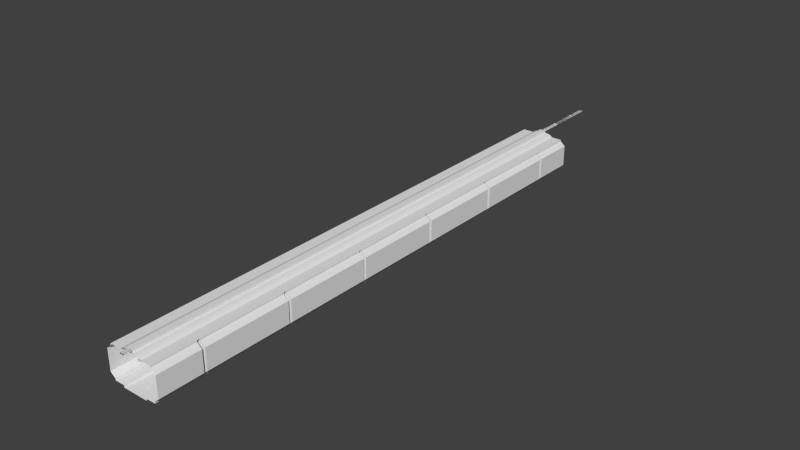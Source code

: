 # Source: spaceTunnel.blend  (saved by Blender 2.75.0; exported with 4.5.12 LTS)
import bpy
from mathutils import Matrix  # noqa: F401  (used for matrix-valued properties, if any)

bpy.ops.wm.read_factory_settings(use_empty=True)
scene = bpy.context.scene
scene.name = 'Scene'

# ---- collections
col_collection_1 = bpy.data.collections.new('Collection 1'); scene.collection.children.link(col_collection_1)

# ---- world
world_world = bpy.data.worlds.new('World'); scene.world = world_world
world_world.color = (0.05088, 0.05088, 0.05088)
world_world.use_sun_shadow = False
world_world.sun_shadow_jitter_overblur = 0.0
world_world.cycles.sampling_method = 'MANUAL'
world_world.cycles.sample_map_resolution = 256

# ---- meshes
me_cylinder_003 = bpy.data.meshes.new('Cylinder.003')
me_cylinder_003.from_pydata([(0.0, 1.91, 1.437), (0.0, 1.94, 1.437), (0.006994, 1.93, 1.295), (0.006994, 1.92, 1.295), (0.0, 1.92, 1.295), (0.0, 1.93, 1.295), (0.0, 1.92, 1.315), (0.0, 1.93, 1.315), (0.0, 1.92, 1.305), (0.0, 1.93, 1.305), (0.006994, 1.93, 1.305), (0.006994, 1.92, 1.305), (0.0, 1.913, 1.307), (0.0, 1.913, 1.313), (0.0, 1.937, 1.307), (0.0, 1.937, 1.313), (0.0146, 1.937, 1.307), (0.0146, 1.937, 1.313), (0.0146, 1.913, 1.307), (0.0146, 1.913, 1.313), (0.07925, 1.937, 1.307), (0.07925, 1.937, 1.313), (0.07925, 1.913, 1.307), (0.07925, 1.913, 1.313), (0.1114, 1.937, 1.315), (0.1084, 1.937, 1.32), (0.1114, 1.913, 1.315), (0.1084, 1.913, 1.32), (0.1351, 1.937, 1.338), (0.13, 1.937, 1.341), (0.1351, 1.913, 1.338), (0.13, 1.913, 1.341), (0.1442, 1.937, 1.37), (0.1383, 1.937, 1.37), (0.1442, 1.913, 1.37), (0.1383, 1.913, 1.37), (0.05761, 1.986, 1.437), (0.05761, 1.864, 1.437), (0.05761, 1.864, 1.457), (0.05761, 1.986, 1.457), (0.0, 1.986, 1.437), (0.0, 1.986, 1.457), (0.0, 1.864, 1.457), (0.0, 1.864, 1.437), (0.01446, 1.935, 1.437), (0.00982, 1.94, 1.437), (0.01763, 1.943, 1.437), (0.00982, 1.91, 1.437), (0.01446, 1.915, 1.437), (0.01763, 1.907, 1.437), (0.002356, 1.93, 1.315), (0.006994, 1.925, 1.315), (0.01038, 1.933, 1.314), (0.006994, 1.925, 1.315), (0.002356, 1.92, 1.315), (0.01037, 1.917, 1.314), (0.0, -1.474, 1.437), (0.0, -1.444, 1.437), (0.006994, -1.454, 1.295), (0.006994, -1.464, 1.295), (0.0, -1.464, 1.295), (0.0, -1.454, 1.295), (0.0, -1.464, 1.315), (0.0, -1.454, 1.315), (0.0, -1.464, 1.305), (0.0, -1.454, 1.305), (0.006994, -1.454, 1.305), (0.006994, -1.464, 1.305), (0.0, -1.47, 1.307), (0.0, -1.47, 1.313), (0.0, -1.447, 1.307), (0.0, -1.447, 1.313), (0.0146, -1.447, 1.307), (0.0146, -1.447, 1.313), (0.0146, -1.47, 1.307), (0.0146, -1.47, 1.313), (0.07925, -1.447, 1.307), (0.07925, -1.447, 1.313), (0.07925, -1.47, 1.307), (0.07925, -1.47, 1.313), (0.1114, -1.447, 1.315), (0.1084, -1.447, 1.32), (0.1114, -1.47, 1.315), (0.1084, -1.47, 1.32), (0.1351, -1.447, 1.338), (0.13, -1.447, 1.341), (0.1351, -1.47, 1.338), (0.13, -1.47, 1.341), (0.1442, -1.447, 1.37), (0.1383, -1.447, 1.37), (0.1442, -1.47, 1.37), (0.1383, -1.47, 1.37), (0.05761, -1.398, 1.437), (0.05761, -1.52, 1.437), (0.05761, -1.52, 1.457), (0.05761, -1.398, 1.457), (0.0, -1.398, 1.437), (0.0, -1.398, 1.457), (0.0, -1.52, 1.457), (0.0, -1.52, 1.437), (0.01446, -1.449, 1.437), (0.00982, -1.444, 1.437), (0.01763, -1.441, 1.437), (0.00982, -1.474, 1.437), (0.01446, -1.469, 1.437), (0.01763, -1.477, 1.437), (0.002356, -1.454, 1.315), (0.006994, -1.459, 1.315), (0.01038, -1.451, 1.314), (0.006994, -1.459, 1.315), (0.002356, -1.464, 1.315), (0.01037, -1.467, 1.314), (0.05357, -3.495, 1.416), (0.05105, 3.514, 1.421), (0.03489, -3.495, 1.398), (0.03053, 3.514, 1.4), (0.02806, -3.495, 1.372), (0.02301, 3.514, 1.372), (0.03489, -3.495, 1.347), (0.03053, 3.514, 1.344), (0.05357, -3.495, 1.328), (0.05105, 3.514, 1.324), (0.07909, -3.495, 1.321), (0.07909, 3.514, 1.316), (0.1046, -3.495, 1.328), (0.1071, 3.514, 1.324), (0.1233, -3.495, 1.347), (0.1277, 3.514, 1.344), (0.1301, -3.495, 1.372), (0.1352, 3.514, 1.372), (0.1233, -3.495, 1.398), (0.1277, 3.514, 1.4), (0.1046, -3.495, 1.416), (0.1071, 3.514, 1.421), (0.07909, -3.495, 1.423), (0.07909, 3.514, 1.428), (0.05357, 3.256, 1.416), (0.03489, 3.256, 1.398), (0.02806, 3.256, 1.372), (0.03489, 3.256, 1.347), (0.05357, 3.256, 1.328), (0.07909, 3.256, 1.321), (0.1046, 3.256, 1.328), (0.1233, 3.256, 1.347), (0.1301, 3.256, 1.372), (0.1233, 3.256, 1.398), (0.1046, 3.256, 1.416), (0.07909, 3.256, 1.423), (0.05105, 3.3, 1.421), (0.03053, 3.3, 1.4), (0.02301, 3.3, 1.372), (0.03053, 3.3, 1.344), (0.05105, 3.3, 1.324), (0.07909, 3.3, 1.316), (0.1071, 3.3, 1.324), (0.1277, 3.3, 1.344), (0.1352, 3.3, 1.372), (0.1277, 3.3, 1.4), (0.1071, 3.3, 1.421), (0.07909, 3.3, 1.428), (0.1046, -0.1354, 1.416), (0.1233, -0.1354, 1.398), (0.1301, -0.1354, 1.372), (0.1233, -0.1354, 1.347), (0.1046, -0.1354, 1.328), (0.07909, -0.1354, 1.321), (0.05357, -0.1354, 1.328), (0.03489, -0.1354, 1.347), (0.02806, -0.1354, 1.372), (0.03489, -0.1354, 1.398), (0.05357, -0.1354, 1.416), (0.07909, -0.1354, 1.423), (0.07909, 0.09951, 1.423), (0.1046, 0.09951, 1.416), (0.1233, 0.09951, 1.398), (0.1301, 0.09951, 1.372), (0.1233, 0.09951, 1.347), (0.1046, 0.09951, 1.328), (0.07909, 0.09951, 1.321), (0.05357, 0.09951, 1.328), (0.03489, 0.09951, 1.347), (0.02806, 0.09951, 1.372), (0.03489, 0.09951, 1.398), (0.05357, 0.09951, 1.416), (0.1084, -0.08551, 1.423), (0.1298, -0.08551, 1.401), (0.1377, -0.08551, 1.372), (0.1298, -0.08551, 1.343), (0.1084, -0.08551, 1.321), (0.07909, -0.08551, 1.314), (0.0498, -0.08551, 1.321), (0.02836, -0.08551, 1.343), (0.02051, -0.08551, 1.372), (0.02836, -0.08551, 1.401), (0.0498, -0.08551, 1.423), (0.07909, -0.08551, 1.431), (0.1084, 0.09905, 1.423), (0.1298, 0.09905, 1.401), (0.1377, 0.09905, 1.372), (0.1298, 0.09905, 1.343), (0.1084, 0.09905, 1.321), (0.07909, 0.09905, 1.314), (0.0498, 0.09905, 1.321), (0.02836, 0.09905, 1.343), (0.02051, 0.09905, 1.372), (0.02836, 0.09905, 1.401), (0.0498, 0.09905, 1.423), (0.07909, 0.09905, 1.431)], [], [(50, 7, 1, 45), (49, 48, 44, 46, 36, 37), (0, 47, 49, 37, 43), (2, 3, 4, 5), (46, 45, 1, 40, 36), (55, 54, 6, 13, 19), (9, 7, 15, 14), (8, 11, 18, 12), (2, 5, 9, 10), (4, 3, 11, 8), (3, 2, 10, 11), (17, 19, 23, 21), (12, 18, 19, 13), (16, 14, 15, 17), (7, 50, 52, 17, 15), (11, 10, 16, 18), (10, 9, 14, 16), (6, 8, 12, 13), (22, 20, 24, 26), (16, 17, 21, 20), (18, 16, 20, 22), (19, 18, 22, 23), (25, 27, 31, 29), (23, 22, 26, 27), (21, 23, 27, 25), (20, 21, 25, 24), (28, 29, 33, 32), (24, 25, 29, 28), (26, 24, 28, 30), (27, 26, 30, 31), (34, 32, 33, 35), (30, 28, 32, 34), (31, 30, 34, 35), (29, 31, 35, 33), (43, 37, 38, 42), (37, 36, 39, 38), (36, 40, 41, 39), (52, 51, 53, 55, 19, 17), (6, 54, 47, 0), (44, 45, 46), (47, 48, 49), (50, 51, 52), (53, 54, 55), (50, 45, 44, 51), (53, 48, 47, 54), (53, 51, 44, 48), (106, 63, 57, 101), (105, 104, 100, 102, 92, 93), (56, 103, 105, 93, 99), (58, 59, 60, 61), (102, 101, 57, 96, 92), (111, 110, 62, 69, 75), (65, 63, 71, 70), (64, 67, 74, 68), (58, 61, 65, 66), (60, 59, 67, 64), (59, 58, 66, 67), (73, 75, 79, 77), (68, 74, 75, 69), (72, 70, 71, 73), (63, 106, 108, 73, 71), (67, 66, 72, 74), (66, 65, 70, 72), (62, 64, 68, 69), (78, 76, 80, 82), (72, 73, 77, 76), (74, 72, 76, 78), (75, 74, 78, 79), (81, 83, 87, 85), (79, 78, 82, 83), (77, 79, 83, 81), (76, 77, 81, 80), (84, 85, 89, 88), (80, 81, 85, 84), (82, 80, 84, 86), (83, 82, 86, 87), (90, 88, 89, 91), (86, 84, 88, 90), (87, 86, 90, 91), (85, 87, 91, 89), (99, 93, 94, 98), (93, 92, 95, 94), (92, 96, 97, 95), (108, 107, 109, 111, 75, 73), (62, 110, 103, 56), (100, 101, 102), (103, 104, 105), (106, 107, 108), (109, 110, 111), (106, 101, 100, 107), (109, 104, 103, 110), (109, 107, 100, 104), (135, 133, 131, 129, 127, 125, 123, 121, 119, 117, 115, 113), (169, 114, 112, 170), (170, 112, 134, 171), (132, 134, 112, 114, 116, 118, 120, 122, 124, 126, 128, 130), (168, 116, 114, 169), (167, 118, 116, 168), (166, 120, 118, 167), (165, 122, 120, 166), (164, 124, 122, 165), (163, 126, 124, 164), (162, 128, 126, 163), (161, 130, 128, 162), (160, 132, 130, 161), (171, 134, 132, 160), (195, 171, 160, 184), (159, 147, 146, 158), (158, 146, 145, 157), (157, 145, 144, 156), (156, 144, 143, 155), (155, 143, 142, 154), (154, 142, 141, 153), (153, 141, 140, 152), (152, 140, 139, 151), (151, 139, 138, 150), (150, 138, 137, 149), (148, 136, 147, 159), (115, 149, 148, 113), (113, 148, 159, 135), (117, 150, 149, 115), (119, 151, 150, 117), (121, 152, 151, 119), (123, 153, 152, 121), (125, 154, 153, 123), (127, 155, 154, 125), (129, 156, 155, 127), (131, 157, 156, 129), (133, 158, 157, 131), (135, 159, 158, 133), (149, 137, 136, 148), (146, 173, 174, 145), (193, 169, 170, 194), (194, 170, 171, 195), (192, 168, 169, 193), (191, 167, 168, 192), (190, 166, 167, 191), (189, 165, 166, 190), (188, 164, 165, 189), (187, 163, 164, 188), (186, 162, 163, 187), (185, 161, 162, 186), (196, 184, 185, 197), (147, 172, 173, 146), (137, 182, 183, 136), (136, 183, 172, 147), (138, 181, 182, 137), (139, 180, 181, 138), (140, 179, 180, 139), (141, 178, 179, 140), (142, 177, 178, 141), (143, 176, 177, 142), (144, 175, 176, 143), (145, 174, 175, 144), (184, 160, 161, 185), (197, 185, 186, 198), (198, 186, 187, 199), (199, 187, 188, 200), (200, 188, 189, 201), (201, 189, 190, 202), (202, 190, 191, 203), (203, 191, 192, 204), (204, 192, 193, 205), (206, 194, 195, 207), (205, 193, 194, 206), (207, 195, 184, 196), (172, 207, 196, 173), (182, 205, 206, 183), (183, 206, 207, 172), (181, 204, 205, 182), (180, 203, 204, 181), (179, 202, 203, 180), (178, 201, 202, 179), (177, 200, 201, 178), (176, 199, 200, 177), (175, 198, 199, 176), (174, 197, 198, 175), (173, 196, 197, 174)])
me_cylinder_003.polygons.foreach_set('use_smooth', [True] * 178)
me_cylinder_003.use_remesh_preserve_volume = False
me_cylinder_003.use_remesh_preserve_attributes = False
me_cylinder_003.use_mirror_vertex_groups = False
me_cylinder_003.update()
me_cylinder_002 = bpy.data.meshes.new('Cylinder.002')
me_cylinder_002.from_pydata([(0.05357, -3.495, 1.416), (0.05105, 3.514, 1.421), (0.03489, -3.495, 1.398), (0.03053, 3.514, 1.4), (0.02806, -3.495, 1.372), (0.02301, 3.514, 1.372), (0.03489, -3.495, 1.347), (0.03053, 3.514, 1.344), (0.05357, -3.495, 1.328), (0.05105, 3.514, 1.324), (0.07909, -3.495, 1.321), (0.07909, 3.514, 1.316), (0.1046, -3.495, 1.328), (0.1071, 3.514, 1.324), (0.1233, -3.495, 1.347), (0.1277, 3.514, 1.344), (0.1301, -3.495, 1.372), (0.1352, 3.514, 1.372), (0.1233, -3.495, 1.398), (0.1277, 3.514, 1.4), (0.1046, -3.495, 1.416), (0.1071, 3.514, 1.421), (0.07909, -3.495, 1.423), (0.07909, 3.514, 1.428), (0.05357, 3.256, 1.416), (0.03489, 3.256, 1.398), (0.02806, 3.256, 1.372), (0.03489, 3.256, 1.347), (0.05357, 3.256, 1.328), (0.07909, 3.256, 1.321), (0.1046, 3.256, 1.328), (0.1233, 3.256, 1.347), (0.1301, 3.256, 1.372), (0.1233, 3.256, 1.398), (0.1046, 3.256, 1.416), (0.07909, 3.256, 1.423), (0.05105, 3.3, 1.421), (0.03053, 3.3, 1.4), (0.02301, 3.3, 1.372), (0.03053, 3.3, 1.344), (0.05105, 3.3, 1.324), (0.07909, 3.3, 1.316), (0.1071, 3.3, 1.324), (0.1277, 3.3, 1.344), (0.1352, 3.3, 1.372), (0.1277, 3.3, 1.4), (0.1071, 3.3, 1.421), (0.07909, 3.3, 1.428)], [], [(23, 21, 19, 17, 15, 13, 11, 9, 7, 5, 3, 1), (25, 2, 0, 24), (24, 0, 22, 35), (20, 22, 0, 2, 4, 6, 8, 10, 12, 14, 16, 18), (26, 4, 2, 25), (27, 6, 4, 26), (28, 8, 6, 27), (29, 10, 8, 28), (30, 12, 10, 29), (31, 14, 12, 30), (32, 16, 14, 31), (33, 18, 16, 32), (34, 20, 18, 33), (35, 22, 20, 34), (47, 35, 34, 46), (46, 34, 33, 45), (45, 33, 32, 44), (44, 32, 31, 43), (43, 31, 30, 42), (42, 30, 29, 41), (41, 29, 28, 40), (40, 28, 27, 39), (39, 27, 26, 38), (38, 26, 25, 37), (36, 24, 35, 47), (37, 25, 24, 36), (3, 37, 36, 1), (1, 36, 47, 23), (5, 38, 37, 3), (7, 39, 38, 5), (9, 40, 39, 7), (11, 41, 40, 9), (13, 42, 41, 11), (15, 43, 42, 13), (17, 44, 43, 15), (19, 45, 44, 17), (21, 46, 45, 19), (23, 47, 46, 21)])
me_cylinder_002.polygons.foreach_set('use_smooth', [True] * 38)
me_cylinder_002.use_remesh_preserve_volume = False
me_cylinder_002.use_remesh_preserve_attributes = False
me_cylinder_002.use_mirror_vertex_groups = False
me_cylinder_002.update()
me_cube_001 = bpy.data.meshes.new('Cube.001')
me_cube_001.from_pydata([(-1.0, -1.0, -1.0), (-1.0, -1.0, 1.0), (-1.0, 1.0, -1.0), (-1.0, 1.0, 1.0), (1.0, -1.0, -1.0), (1.0, -1.0, 1.0), (1.0, 1.0, -1.0), (1.0, 1.0, 1.0)], [], [(1, 3, 2, 0), (3, 7, 6, 2), (7, 5, 4, 6), (5, 1, 0, 4), (0, 2, 6, 4), (5, 7, 3, 1)])
me_cube_001.use_remesh_preserve_volume = False
me_cube_001.use_remesh_preserve_attributes = False
me_cube_001.use_mirror_vertex_groups = False
me_cube_001.update()
me_plane = bpy.data.meshes.new('Plane')
me_plane.from_pydata([(1.543, -3.034, 1.104), (0.0, 0.0, 1.457), (1.543, 0.0, 1.104), (1.21, -0.02545, 0.06244), (1.205, -0.02397, 0.06244), (1.201, -0.01993, 0.06244), (1.199, -0.01441, 0.06244), (1.201, -0.008885, 0.06244), (1.205, -0.004845, 0.06244), (1.21, -0.003366, 0.06244), (1.216, -0.004845, 0.06244), (1.22, -0.008885, 0.06244), (1.221, -0.01441, 0.06244), (1.22, -0.01993, 0.06244), (1.216, -0.02397, 0.06244), (1.03, -0.07736, 1.0), (1.446, -0.09922, 0.4286), (1.27, -0.09922, 0.1429), (1.365, -0.07736, 0.7143), (1.365, -0.07736, 0.4286), (1.189, -0.07736, 0.1429), (1.189, 0.0, 0.1429), (1.365, 0.0, 0.4286), (1.365, 0.0, 0.7143), (1.03, 0.0, 1.0), (1.262, -0.07736, 0.1429), (1.438, -0.07736, 0.4286), (1.438, -0.07736, 0.7143), (1.104, -0.07736, 1.0), (1.446, -0.09922, 0.7143), (1.111, -0.09922, 1.0), (1.635, -0.09922, 0.4286), (1.459, -0.09922, 0.1429), (1.635, -0.09922, 0.7143), (1.301, -0.09922, 1.0), (1.643, -0.1071, 0.4286), (1.468, -0.1071, 0.1429), (1.643, -0.1071, 0.7143), (1.309, -0.1071, 1.0), (1.875, -0.1071, 0.4286), (1.876, -0.1071, 0.1429), (1.875, -0.1071, 0.7143), (1.54, -0.1071, 1.0), (1.065, -0.07736, 0.9759), (1.343, -0.07736, 0.7384), (1.404, -0.07736, 0.7384), (1.126, -0.07736, 0.9759), (1.065, -0.06955, 0.9759), (1.343, -0.06955, 0.7384), (1.404, -0.06955, 0.7384), (1.126, -0.06955, 0.9759), (1.373, -0.07736, 0.6833), (1.373, -0.07736, 0.4596), (1.43, -0.07736, 0.6833), (1.43, -0.07736, 0.4596), (1.373, -0.06952, 0.6833), (1.373, -0.06952, 0.4596), (1.43, -0.06952, 0.6833), (1.43, -0.06952, 0.4596), (1.258, -0.07736, 0.1394), (1.194, -0.07736, 0.1394), (1.258, -0.07357, 0.1394), (1.194, -0.07357, 0.1394), (1.233, -0.07357, 0.09288), (1.212, -0.07357, 0.09288), (1.221, -0.06375, 0.091), (1.199, -0.06375, 0.091), (1.189, 0.0, 0.127), (1.189, -0.06252, 0.127), (1.225, 0.0, 0.127), (1.225, -0.06252, 0.127), (1.217, -0.02499, 0.06244), (1.221, -0.02052, 0.06244), (1.223, -0.01441, 0.06244), (1.221, -0.008292, 0.06244), (1.217, -0.003817, 0.06244), (1.21, -0.002179, 0.06244), (1.204, -0.003817, 0.06244), (1.2, -0.008292, 0.06244), (1.198, -0.01441, 0.06244), (1.2, -0.02052, 0.06244), (1.204, -0.02499, 0.06244), (1.21, -0.02663, 0.06244), (1.217, -0.02499, 0.06957), (1.221, -0.02052, 0.06957), (1.223, -0.01441, 0.06957), (1.221, -0.008292, 0.06957), (1.217, -0.003817, 0.06957), (1.21, -0.002179, 0.06957), (1.204, -0.003817, 0.06957), (1.2, -0.008292, 0.06957), (1.198, -0.01441, 0.06957), (1.2, -0.02052, 0.06957), (1.204, -0.02499, 0.06957), (1.21, -0.02663, 0.06957), (1.215, -0.02313, 0.06957), (1.219, -0.01944, 0.06957), (1.22, -0.01441, 0.06957), (1.219, -0.009369, 0.06957), (1.215, -0.005683, 0.06957), (1.21, -0.004333, 0.06957), (1.205, -0.005683, 0.06957), (1.202, -0.009369, 0.06957), (1.2, -0.01441, 0.06957), (1.202, -0.01944, 0.06957), (1.205, -0.02313, 0.06957), (1.21, -0.02448, 0.06957), (1.214, -0.01978, 0.07944), (1.216, -0.01751, 0.07944), (1.217, -0.01441, 0.07944), (1.216, -0.0113, 0.07944), (1.214, -0.009031, 0.07944), (1.21, -0.008199, 0.07944), (1.207, -0.009031, 0.07944), (1.205, -0.0113, 0.07944), (1.204, -0.01441, 0.07944), (1.205, -0.01751, 0.07944), (1.207, -0.01978, 0.07944), (1.21, -0.02061, 0.07944), (1.213, -0.01909, 0.07944), (1.215, -0.01711, 0.07944), (1.216, -0.01441, 0.07944), (1.215, -0.0117, 0.07944), (1.213, -0.009725, 0.07944), (1.21, -0.009001, 0.07944), (1.208, -0.009725, 0.07944), (1.206, -0.0117, 0.07944), (1.205, -0.01441, 0.07944), (1.206, -0.01711, 0.07944), (1.208, -0.01909, 0.07944), (1.21, -0.01981, 0.07944), (1.213, -0.01909, 0.07064), (1.215, -0.01711, 0.07064), (1.216, -0.01441, 0.07064), (1.215, -0.0117, 0.07064), (1.213, -0.009725, 0.07064), (1.21, -0.009001, 0.07064), (1.208, -0.009725, 0.07064), (1.206, -0.0117, 0.07064), (1.205, -0.01441, 0.07064), (1.206, -0.01711, 0.07064), (1.208, -0.01909, 0.07064), (1.21, -0.01981, 0.07064), (1.213, -0.01823, 0.07064), (1.214, -0.01662, 0.07064), (1.215, -0.01441, 0.07064), (1.214, -0.01219, 0.07064), (1.213, -0.01058, 0.07064), (1.21, -0.009984, 0.07064), (1.208, -0.01058, 0.07064), (1.207, -0.01219, 0.07064), (1.206, -0.01441, 0.07064), (1.207, -0.01662, 0.07064), (1.208, -0.01823, 0.07064), (1.21, -0.01883, 0.07064), (1.213, -0.01823, 0.08752), (1.214, -0.01662, 0.08752), (1.215, -0.01441, 0.08752), (1.214, -0.01219, 0.08752), (1.213, -0.01058, 0.08752), (1.21, -0.009984, 0.08752), (1.208, -0.01058, 0.08752), (1.207, -0.01219, 0.08752), (1.206, -0.01441, 0.08752), (1.207, -0.01662, 0.08752), (1.208, -0.01823, 0.08752), (1.21, -0.01883, 0.08752), (1.214, -0.01823, 0.09266), (1.216, -0.01662, 0.09204), (1.216, -0.01441, 0.09181), (1.216, -0.01219, 0.09204), (1.214, -0.01058, 0.09266), (1.212, -0.009984, 0.0935), (1.21, -0.01058, 0.09435), (1.209, -0.01219, 0.09497), (1.208, -0.01441, 0.09519), (1.209, -0.01662, 0.09497), (1.21, -0.01823, 0.09435), (1.212, -0.01883, 0.0935), (1.218, -0.01823, 0.09675), (1.219, -0.01662, 0.09561), (1.219, -0.01441, 0.09519), (1.219, -0.01219, 0.09561), (1.218, -0.01058, 0.09675), (1.216, -0.009984, 0.09832), (1.215, -0.01058, 0.09988), (1.214, -0.01219, 0.101), (1.213, -0.01441, 0.1014), (1.214, -0.01662, 0.101), (1.215, -0.01823, 0.09988), (1.216, -0.01883, 0.09832), (1.223, -0.01823, 0.09919), (1.223, -0.01662, 0.09769), (1.224, -0.01441, 0.09715), (1.223, -0.01219, 0.09769), (1.223, -0.01058, 0.09919), (1.222, -0.009984, 0.1012), (1.221, -0.01058, 0.1033), (1.22, -0.01219, 0.1048), (1.22, -0.01441, 0.1053), (1.22, -0.01662, 0.1048), (1.221, -0.01823, 0.1033), (1.222, -0.01883, 0.1012), (1.228, -0.01823, 0.0996), (1.228, -0.01662, 0.09798), (1.228, -0.01441, 0.09739), (1.228, -0.01219, 0.09798), (1.228, -0.01058, 0.0996), (1.228, -0.009984, 0.1018), (1.228, -0.01058, 0.104), (1.228, -0.01219, 0.1056), (1.228, -0.01441, 0.1062), (1.228, -0.01662, 0.1056), (1.228, -0.01823, 0.104), (1.228, -0.01883, 0.1018), (1.21, -0.05534, 0.06244), (1.205, -0.05386, 0.06244), (1.201, -0.04982, 0.06244), (1.199, -0.0443, 0.06244), (1.201, -0.03878, 0.06244), (1.205, -0.03474, 0.06244), (1.21, -0.03326, 0.06244), (1.216, -0.03474, 0.06244), (1.22, -0.03878, 0.06244), (1.221, -0.0443, 0.06244), (1.22, -0.04982, 0.06244), (1.216, -0.05386, 0.06244), (1.217, -0.05488, 0.06244), (1.221, -0.05041, 0.06244), (1.223, -0.0443, 0.06244), (1.221, -0.03818, 0.06244), (1.217, -0.03371, 0.06244), (1.21, -0.03207, 0.06244), (1.204, -0.03371, 0.06244), (1.2, -0.03818, 0.06244), (1.198, -0.0443, 0.06244), (1.2, -0.05041, 0.06244), (1.204, -0.05488, 0.06244), (1.21, -0.05652, 0.06244), (1.217, -0.05488, 0.06957), (1.221, -0.05041, 0.06957), (1.223, -0.0443, 0.06957), (1.221, -0.03818, 0.06957), (1.217, -0.03371, 0.06957), (1.21, -0.03207, 0.06957), (1.204, -0.03371, 0.06957), (1.2, -0.03818, 0.06957), (1.198, -0.0443, 0.06957), (1.2, -0.05041, 0.06957), (1.204, -0.05488, 0.06957), (1.21, -0.05652, 0.06957), (1.215, -0.05302, 0.06957), (1.219, -0.04933, 0.06957), (1.22, -0.0443, 0.06957), (1.219, -0.03926, 0.06957), (1.215, -0.03557, 0.06957), (1.21, -0.03422, 0.06957), (1.205, -0.03557, 0.06957), (1.202, -0.03926, 0.06957), (1.2, -0.0443, 0.06957), (1.202, -0.04933, 0.06957), (1.205, -0.05302, 0.06957), (1.21, -0.05437, 0.06957), (1.214, -0.04967, 0.07944), (1.216, -0.0474, 0.07944), (1.217, -0.0443, 0.07944), (1.216, -0.04119, 0.07944), (1.214, -0.03892, 0.07944), (1.21, -0.03809, 0.07944), (1.207, -0.03892, 0.07944), (1.205, -0.04119, 0.07944), (1.204, -0.0443, 0.07944), (1.205, -0.0474, 0.07944), (1.207, -0.04967, 0.07944), (1.21, -0.0505, 0.07944), (1.213, -0.04898, 0.07944), (1.215, -0.047, 0.07944), (1.216, -0.0443, 0.07944), (1.215, -0.04159, 0.07944), (1.213, -0.03962, 0.07944), (1.21, -0.03889, 0.07944), (1.208, -0.03962, 0.07944), (1.206, -0.04159, 0.07944), (1.205, -0.0443, 0.07944), (1.206, -0.047, 0.07944), (1.208, -0.04898, 0.07944), (1.21, -0.0497, 0.07944), (1.213, -0.04898, 0.07064), (1.215, -0.047, 0.07064), (1.216, -0.0443, 0.07064), (1.215, -0.04159, 0.07064), (1.213, -0.03962, 0.07064), (1.21, -0.03889, 0.07064), (1.208, -0.03962, 0.07064), (1.206, -0.04159, 0.07064), (1.205, -0.0443, 0.07064), (1.206, -0.047, 0.07064), (1.208, -0.04898, 0.07064), (1.21, -0.0497, 0.07064), (1.213, -0.04813, 0.07064), (1.214, -0.04651, 0.07064), (1.215, -0.0443, 0.07064), (1.214, -0.04209, 0.07064), (1.213, -0.04047, 0.07064), (1.21, -0.03988, 0.07064), (1.208, -0.04047, 0.07064), (1.207, -0.04209, 0.07064), (1.206, -0.0443, 0.07064), (1.207, -0.04651, 0.07064), (1.208, -0.04813, 0.07064), (1.21, -0.04872, 0.07064), (1.213, -0.04813, 0.08752), (1.214, -0.04651, 0.08752), (1.215, -0.0443, 0.08752), (1.214, -0.04209, 0.08752), (1.213, -0.04047, 0.08752), (1.21, -0.03988, 0.08752), (1.208, -0.04047, 0.08752), (1.207, -0.04209, 0.08752), (1.206, -0.0443, 0.08752), (1.207, -0.04651, 0.08752), (1.208, -0.04813, 0.08752), (1.21, -0.04872, 0.08752), (1.214, -0.04813, 0.09266), (1.216, -0.04651, 0.09204), (1.216, -0.0443, 0.09181), (1.216, -0.04209, 0.09204), (1.214, -0.04047, 0.09266), (1.212, -0.03988, 0.0935), (1.21, -0.04047, 0.09435), (1.209, -0.04209, 0.09497), (1.208, -0.0443, 0.09519), (1.209, -0.04651, 0.09497), (1.21, -0.04813, 0.09435), (1.212, -0.04872, 0.0935), (1.218, -0.04813, 0.09675), (1.219, -0.04651, 0.09561), (1.219, -0.0443, 0.09519), (1.219, -0.04209, 0.09561), (1.218, -0.04047, 0.09675), (1.216, -0.03988, 0.09832), (1.215, -0.04047, 0.09988), (1.214, -0.04209, 0.101), (1.213, -0.0443, 0.1014), (1.214, -0.04651, 0.101), (1.215, -0.04813, 0.09988), (1.216, -0.04872, 0.09832), (1.223, -0.04813, 0.09919), (1.223, -0.04651, 0.09769), (1.224, -0.0443, 0.09715), (1.223, -0.04209, 0.09769), (1.223, -0.04047, 0.09919), (1.222, -0.03988, 0.1012), (1.221, -0.04047, 0.1033), (1.22, -0.04209, 0.1048), (1.22, -0.0443, 0.1053), (1.22, -0.04651, 0.1048), (1.221, -0.04813, 0.1033), (1.222, -0.04872, 0.1012), (1.228, -0.04813, 0.0996), (1.228, -0.04651, 0.09798), (1.228, -0.0443, 0.09739), (1.228, -0.04209, 0.09798), (1.228, -0.04047, 0.0996), (1.228, -0.03988, 0.1018), (1.228, -0.04047, 0.104), (1.228, -0.04209, 0.1056), (1.228, -0.0443, 0.1062), (1.228, -0.04651, 0.1056), (1.228, -0.04813, 0.104), (1.228, -0.04872, 0.1018), (1.03, -0.07736, 1.105), (1.03, 0.0, 1.105), (1.104, -0.07736, 1.105), (1.111, -0.09922, 1.105), (1.301, -0.09922, 1.105), (1.309, -0.1071, 1.105), (1.54, -0.1071, 1.105), (1.03, 0.0, 1.009), (1.03, -0.07069, 1.009), (1.03, 0.0, 1.096), (1.03, -0.07069, 1.096), (1.038, 0.0, 1.009), (1.038, -0.07069, 1.009), (1.038, 0.0, 1.096), (1.038, -0.07069, 1.096), (1.03, 0.0, 1.007), (1.03, -0.07069, 1.007), (1.03, 0.0, 1.007), (1.03, -0.07069, 1.007), (0.9698, 0.0, 1.077), (0.9698, -0.05221, 1.077), (1.033, 0.0, 1.102), (1.033, -0.07069, 1.102), (1.875, -3.034, 0.4286), (1.876, -3.034, 0.1429), (1.875, -3.034, 0.7143), (1.54, -3.034, 1.0), (1.54, -3.034, 1.105), (1.543, -3.034, -1.104), (1.543, 0.0, -1.104), (1.21, -0.02545, -0.06244), (1.21, -0.02545, 0.0), (1.205, -0.02397, -0.06244), (1.205, -0.02397, 0.0), (1.201, -0.01993, -0.06244), (1.201, -0.01993, 0.0), (1.199, -0.01441, -0.06244), (1.199, -0.01441, 0.0), (1.201, -0.008885, -0.06244), (1.201, -0.008885, 0.0), (1.205, -0.004845, -0.06244), (1.205, -0.004845, 0.0), (1.21, -0.003366, -0.06244), (1.21, -0.003366, 0.0), (1.216, -0.004845, -0.06244), (1.216, -0.004845, 0.0), (1.22, -0.008885, -0.06244), (1.22, -0.008885, 0.0), (1.221, -0.01441, -0.06244), (1.221, -0.01441, 0.0), (1.22, -0.01993, -0.06244), (1.22, -0.01993, 0.0), (1.216, -0.02397, -0.06244), (1.216, -0.02397, 0.0), (1.03, -0.07736, -1.0), (1.446, -0.09922, -0.4286), (1.262, -0.07736, 0.0), (1.27, -0.09922, -0.1429), (1.365, -0.07736, -0.7143), (1.365, -0.07736, -0.4286), (1.189, -0.07736, -0.1429), (1.27, -0.09922, 0.0), (1.225, 0.0, 0.0), (1.189, 0.0, -0.1429), (1.365, 0.0, -0.4286), (1.365, 0.0, -0.7143), (1.03, 0.0, -1.0), (1.262, -0.07736, -0.1429), (1.438, -0.07736, -0.4286), (1.438, -0.07736, -0.7143), (1.189, -0.07736, 0.0), (1.104, -0.07736, -1.0), (1.446, -0.09922, -0.7143), (1.111, -0.09922, -1.0), (1.635, -0.09922, -0.4286), (1.459, -0.09922, -0.1429), (1.459, -0.09922, 0.0), (1.635, -0.09922, -0.7143), (1.301, -0.09922, -1.0), (1.643, -0.1071, -0.4286), (1.468, -0.1071, -0.1429), (1.468, -0.1071, 0.0), (1.643, -0.1071, -0.7143), (1.309, -0.1071, -1.0), (1.875, -0.1071, -0.4286), (1.876, -0.1071, -0.1429), (1.876, -0.1071, 0.0), (1.875, -0.1071, -0.7143), (1.54, -0.1071, -1.0), (1.065, -0.07736, -0.9759), (1.343, -0.07736, -0.7384), (1.404, -0.07736, -0.7384), (1.126, -0.07736, -0.9759), (1.065, -0.06955, -0.9759), (1.343, -0.06955, -0.7384), (1.404, -0.06955, -0.7384), (1.126, -0.06955, -0.9759), (1.373, -0.07736, -0.6833), (1.373, -0.07736, -0.4596), (1.43, -0.07736, -0.6833), (1.43, -0.07736, -0.4596), (1.373, -0.06952, -0.6833), (1.373, -0.06952, -0.4596), (1.43, -0.06952, -0.6833), (1.43, -0.06952, -0.4596), (1.258, -0.07736, 0.0), (1.194, -0.07736, 0.0), (1.258, -0.07736, -0.1394), (1.194, -0.07736, -0.1394), (1.258, -0.07357, 0.0), (1.194, -0.07357, 0.0), (1.258, -0.07357, -0.1394), (1.194, -0.07357, -0.1394), (1.233, -0.07357, 0.0), (1.212, -0.07357, 0.0), (1.233, -0.07357, -0.09288), (1.212, -0.07357, -0.09288), (1.221, -0.06375, 0.0), (1.199, -0.06375, 0.0), (1.221, -0.06375, -0.091), (1.199, -0.06375, -0.091), (1.189, 0.0, -0.127), (1.189, -0.06252, 0.0), (1.189, -0.06252, -0.127), (1.225, 0.0, -0.127), (1.225, -0.06252, 0.0), (1.225, -0.06252, -0.127), (1.217, -0.02499, -0.06244), (1.221, -0.02052, -0.06244), (1.223, -0.01441, -0.06244), (1.221, -0.008292, -0.06244), (1.217, -0.003817, -0.06244), (1.21, -0.002179, -0.06244), (1.204, -0.003817, -0.06244), (1.2, -0.008292, -0.06244), (1.198, -0.01441, -0.06244), (1.2, -0.02052, -0.06244), (1.204, -0.02499, -0.06244), (1.21, -0.02663, -0.06244), (1.217, -0.02499, -0.06957), (1.221, -0.02052, -0.06957), (1.223, -0.01441, -0.06957), (1.221, -0.008292, -0.06957), (1.217, -0.003817, -0.06957), (1.21, -0.002179, -0.06957), (1.204, -0.003817, -0.06957), (1.2, -0.008292, -0.06957), (1.198, -0.01441, -0.06957), (1.2, -0.02052, -0.06957), (1.204, -0.02499, -0.06957), (1.21, -0.02663, -0.06957), (1.215, -0.02313, -0.06957), (1.219, -0.01944, -0.06957), (1.22, -0.01441, -0.06957), (1.219, -0.009369, -0.06957), (1.215, -0.005683, -0.06957), (1.21, -0.004333, -0.06957), (1.205, -0.005683, -0.06957), (1.202, -0.009369, -0.06957), (1.2, -0.01441, -0.06957), (1.202, -0.01944, -0.06957), (1.205, -0.02313, -0.06957), (1.21, -0.02448, -0.06957), (1.214, -0.01978, -0.07944), (1.216, -0.01751, -0.07944), (1.217, -0.01441, -0.07944), (1.216, -0.0113, -0.07944), (1.214, -0.009031, -0.07944), (1.21, -0.008199, -0.07944), (1.207, -0.009031, -0.07944), (1.205, -0.0113, -0.07944), (1.204, -0.01441, -0.07944), (1.205, -0.01751, -0.07944), (1.207, -0.01978, -0.07944), (1.21, -0.02061, -0.07944), (1.213, -0.01909, -0.07944), (1.215, -0.01711, -0.07944), (1.216, -0.01441, -0.07944), (1.215, -0.0117, -0.07944), (1.213, -0.009725, -0.07944), (1.21, -0.009001, -0.07944), (1.208, -0.009725, -0.07944), (1.206, -0.0117, -0.07944), (1.205, -0.01441, -0.07944), (1.206, -0.01711, -0.07944), (1.208, -0.01909, -0.07944), (1.21, -0.01981, -0.07944), (1.213, -0.01909, -0.07064), (1.215, -0.01711, -0.07064), (1.216, -0.01441, -0.07064), (1.215, -0.0117, -0.07064), (1.213, -0.009725, -0.07064), (1.21, -0.009001, -0.07064), (1.208, -0.009725, -0.07064), (1.206, -0.0117, -0.07064), (1.205, -0.01441, -0.07064), (1.206, -0.01711, -0.07064), (1.208, -0.01909, -0.07064), (1.21, -0.01981, -0.07064), (1.213, -0.01823, -0.07064), (1.214, -0.01662, -0.07064), (1.215, -0.01441, -0.07064), (1.214, -0.01219, -0.07064), (1.213, -0.01058, -0.07064), (1.21, -0.009984, -0.07064), (1.208, -0.01058, -0.07064), (1.207, -0.01219, -0.07064), (1.206, -0.01441, -0.07064), (1.207, -0.01662, -0.07064), (1.208, -0.01823, -0.07064), (1.21, -0.01883, -0.07064), (1.213, -0.01823, -0.08752), (1.214, -0.01662, -0.08752), (1.215, -0.01441, -0.08752), (1.214, -0.01219, -0.08752), (1.213, -0.01058, -0.08752), (1.21, -0.009984, -0.08752), (1.208, -0.01058, -0.08752), (1.207, -0.01219, -0.08752), (1.206, -0.01441, -0.08752), (1.207, -0.01662, -0.08752), (1.208, -0.01823, -0.08752), (1.21, -0.01883, -0.08752), (1.214, -0.01823, -0.09266), (1.216, -0.01662, -0.09204), (1.216, -0.01441, -0.09181), (1.216, -0.01219, -0.09204), (1.214, -0.01058, -0.09266), (1.212, -0.009984, -0.0935), (1.21, -0.01058, -0.09435), (1.209, -0.01219, -0.09497), (1.208, -0.01441, -0.09519), (1.209, -0.01662, -0.09497), (1.21, -0.01823, -0.09435), (1.212, -0.01883, -0.0935), (1.218, -0.01823, -0.09675), (1.219, -0.01662, -0.09561), (1.219, -0.01441, -0.09519), (1.219, -0.01219, -0.09561), (1.218, -0.01058, -0.09675), (1.216, -0.009984, -0.09832), (1.215, -0.01058, -0.09988), (1.214, -0.01219, -0.101), (1.213, -0.01441, -0.1014), (1.214, -0.01662, -0.101), (1.215, -0.01823, -0.09988), (1.216, -0.01883, -0.09832), (1.223, -0.01823, -0.09919), (1.223, -0.01662, -0.09769), (1.224, -0.01441, -0.09715), (1.223, -0.01219, -0.09769), (1.223, -0.01058, -0.09919), (1.222, -0.009984, -0.1012), (1.221, -0.01058, -0.1033), (1.22, -0.01219, -0.1048), (1.22, -0.01441, -0.1053), (1.22, -0.01662, -0.1048), (1.221, -0.01823, -0.1033), (1.222, -0.01883, -0.1012), (1.228, -0.01823, -0.0996), (1.228, -0.01662, -0.09798), (1.228, -0.01441, -0.09739), (1.228, -0.01219, -0.09798), (1.228, -0.01058, -0.0996), (1.228, -0.009984, -0.1018), (1.228, -0.01058, -0.104), (1.228, -0.01219, -0.1056), (1.228, -0.01441, -0.1062), (1.228, -0.01662, -0.1056), (1.228, -0.01823, -0.104), (1.228, -0.01883, -0.1018), (1.21, -0.05534, -0.06244), (1.21, -0.05534, 0.0), (1.205, -0.05386, -0.06244), (1.205, -0.05386, 0.0), (1.201, -0.04982, -0.06244), (1.201, -0.04982, 0.0), (1.199, -0.0443, -0.06244), (1.199, -0.0443, 0.0), (1.201, -0.03878, -0.06244), (1.201, -0.03878, 0.0), (1.205, -0.03474, -0.06244), (1.205, -0.03474, 0.0), (1.21, -0.03326, -0.06244), (1.21, -0.03326, 0.0), (1.216, -0.03474, -0.06244), (1.216, -0.03474, 0.0), (1.22, -0.03878, -0.06244), (1.22, -0.03878, 0.0), (1.221, -0.0443, -0.06244), (1.221, -0.0443, 0.0), (1.22, -0.04982, -0.06244), (1.22, -0.04982, 0.0), (1.216, -0.05386, -0.06244), (1.216, -0.05386, 0.0), (1.217, -0.05488, -0.06244), (1.221, -0.05041, -0.06244), (1.223, -0.0443, -0.06244), (1.221, -0.03818, -0.06244), (1.217, -0.03371, -0.06244), (1.21, -0.03207, -0.06244), (1.204, -0.03371, -0.06244), (1.2, -0.03818, -0.06244), (1.198, -0.0443, -0.06244), (1.2, -0.05041, -0.06244), (1.204, -0.05488, -0.06244), (1.21, -0.05652, -0.06244), (1.217, -0.05488, -0.06957), (1.221, -0.05041, -0.06957), (1.223, -0.0443, -0.06957), (1.221, -0.03818, -0.06957), (1.217, -0.03371, -0.06957), (1.21, -0.03207, -0.06957), (1.204, -0.03371, -0.06957), (1.2, -0.03818, -0.06957), (1.198, -0.0443, -0.06957), (1.2, -0.05041, -0.06957), (1.204, -0.05488, -0.06957), (1.21, -0.05652, -0.06957), (1.215, -0.05302, -0.06957), (1.219, -0.04933, -0.06957), (1.22, -0.0443, -0.06957), (1.219, -0.03926, -0.06957), (1.215, -0.03557, -0.06957), (1.21, -0.03422, -0.06957), (1.205, -0.03557, -0.06957), (1.202, -0.03926, -0.06957), (1.2, -0.0443, -0.06957), (1.202, -0.04933, -0.06957), (1.205, -0.05302, -0.06957), (1.21, -0.05437, -0.06957), (1.214, -0.04967, -0.07944), (1.216, -0.0474, -0.07944), (1.217, -0.0443, -0.07944), (1.216, -0.04119, -0.07944), (1.214, -0.03892, -0.07944), (1.21, -0.03809, -0.07944), (1.207, -0.03892, -0.07944), (1.205, -0.04119, -0.07944), (1.204, -0.0443, -0.07944), (1.205, -0.0474, -0.07944), (1.207, -0.04967, -0.07944), (1.21, -0.0505, -0.07944), (1.213, -0.04898, -0.07944), (1.215, -0.047, -0.07944), (1.216, -0.0443, -0.07944), (1.215, -0.04159, -0.07944), (1.213, -0.03962, -0.07944), (1.21, -0.03889, -0.07944), (1.208, -0.03962, -0.07944), (1.206, -0.04159, -0.07944), (1.205, -0.0443, -0.07944), (1.206, -0.047, -0.07944), (1.208, -0.04898, -0.07944), (1.21, -0.0497, -0.07944), (1.213, -0.04898, -0.07064), (1.215, -0.047, -0.07064), (1.216, -0.0443, -0.07064), (1.215, -0.04159, -0.07064), (1.213, -0.03962, -0.07064), (1.21, -0.03889, -0.07064), (1.208, -0.03962, -0.07064), (1.206, -0.04159, -0.07064), (1.205, -0.0443, -0.07064), (1.206, -0.047, -0.07064), (1.208, -0.04898, -0.07064), (1.21, -0.0497, -0.07064), (1.213, -0.04813, -0.07064), (1.214, -0.04651, -0.07064), (1.215, -0.0443, -0.07064), (1.214, -0.04209, -0.07064), (1.213, -0.04047, -0.07064), (1.21, -0.03988, -0.07064), (1.208, -0.04047, -0.07064), (1.207, -0.04209, -0.07064), (1.206, -0.0443, -0.07064), (1.207, -0.04651, -0.07064), (1.208, -0.04813, -0.07064), (1.21, -0.04872, -0.07064), (1.213, -0.04813, -0.08752), (1.214, -0.04651, -0.08752), (1.215, -0.0443, -0.08752), (1.214, -0.04209, -0.08752), (1.213, -0.04047, -0.08752), (1.21, -0.03988, -0.08752), (1.208, -0.04047, -0.08752), (1.207, -0.04209, -0.08752), (1.206, -0.0443, -0.08752), (1.207, -0.04651, -0.08752), (1.208, -0.04813, -0.08752), (1.21, -0.04872, -0.08752), (1.214, -0.04813, -0.09266), (1.216, -0.04651, -0.09204), (1.216, -0.0443, -0.09181), (1.216, -0.04209, -0.09204), (1.214, -0.04047, -0.09266), (1.212, -0.03988, -0.0935), (1.21, -0.04047, -0.09435), (1.209, -0.04209, -0.09497), (1.208, -0.0443, -0.09519), (1.209, -0.04651, -0.09497), (1.21, -0.04813, -0.09435), (1.212, -0.04872, -0.0935), (1.218, -0.04813, -0.09675), (1.219, -0.04651, -0.09561), (1.219, -0.0443, -0.09519), (1.219, -0.04209, -0.09561), (1.218, -0.04047, -0.09675), (1.216, -0.03988, -0.09832), (1.215, -0.04047, -0.09988), (1.214, -0.04209, -0.101), (1.213, -0.0443, -0.1014), (1.214, -0.04651, -0.101), (1.215, -0.04813, -0.09988), (1.216, -0.04872, -0.09832), (1.223, -0.04813, -0.09919), (1.223, -0.04651, -0.09769), (1.224, -0.0443, -0.09715), (1.223, -0.04209, -0.09769), (1.223, -0.04047, -0.09919), (1.222, -0.03988, -0.1012), (1.221, -0.04047, -0.1033), (1.22, -0.04209, -0.1048), (1.22, -0.0443, -0.1053), (1.22, -0.04651, -0.1048), (1.221, -0.04813, -0.1033), (1.222, -0.04872, -0.1012), (1.228, -0.04813, -0.0996), (1.228, -0.04651, -0.09798), (1.228, -0.0443, -0.09739), (1.228, -0.04209, -0.09798), (1.228, -0.04047, -0.0996), (1.228, -0.03988, -0.1018), (1.228, -0.04047, -0.104), (1.228, -0.04209, -0.1056), (1.228, -0.0443, -0.1062), (1.228, -0.04651, -0.1056), (1.228, -0.04813, -0.104), (1.228, -0.04872, -0.1018), (1.03, -0.07736, -1.105), (1.03, 0.0, -1.105), (1.104, -0.07736, -1.105), (1.111, -0.09922, -1.105), (1.301, -0.09922, -1.105), (1.309, -0.1071, -1.105), (1.54, -0.1071, -1.105), (1.03, 0.0, -1.009), (1.03, -0.07069, -1.009), (1.03, 0.0, -1.096), (1.03, -0.07069, -1.096), (1.038, 0.0, -1.009), (1.038, -0.07069, -1.009), (1.038, 0.0, -1.096), (1.038, -0.07069, -1.096), (1.03, 0.0, -1.007), (1.03, -0.07069, -1.007), (1.03, 0.0, -1.007), (1.03, -0.07069, -1.007), (0.9698, 0.0, -1.077), (0.9698, -0.05221, -1.077), (1.033, 0.0, -1.102), (1.033, -0.07069, -1.102), (1.875, -3.034, -0.4286), (1.876, -3.034, -0.1429), (1.876, -3.034, 0.0), (1.875, -3.034, -0.7143), (1.54, -3.034, -1.0), (1.54, -3.034, -1.105), (0.8626, -3.034, -1.104), (0.8626, 0.0, -1.104), (0.0, 0.0, -1.243), (0.0, -3.034, -1.243), (0.8626, 0.0, -1.243), (0.8626, -3.034, -1.243), (0.8083, -3.034, 1.104), (0.8083, 0.0, 1.104), (0.6063, 0.0, 1.244), (0.4042, 0.0, 1.291), (0.2021, 0.0, 1.304), (0.2021, -3.034, 1.304), (0.4042, -3.034, 1.291), (0.6063, -3.034, 1.244), (0.2021, 0.0, 1.304), (0.2021, -3.034, 1.304), (0.0, -3.034, 1.457), (0.2021, 0.0, 1.457), (0.2021, -3.034, 1.457)], [], [(845, 846, 2, 0), (3, 4, 404, 402), (4, 5, 406, 404), (5, 6, 408, 406), (6, 7, 410, 408), (7, 8, 412, 410), (8, 9, 414, 412), (9, 10, 416, 414), (10, 11, 418, 416), (11, 12, 420, 418), (12, 13, 422, 420), (14, 3, 402, 424), (13, 14, 424, 422), (15, 24, 23, 18), (18, 51, 53, 27), (20, 25, 26, 19), (18, 44, 43, 15), (18, 23, 22, 19), (19, 22, 21, 20), (20, 68, 493, 441), (25, 59, 476, 427), (25, 17, 16, 26), (427, 432, 17, 25), (27, 29, 30, 28), (26, 16, 29, 27), (16, 31, 33, 29), (29, 33, 34, 30), (17, 32, 31, 16), (432, 447, 32, 17), (447, 452, 36, 32), (32, 36, 35, 31), (33, 37, 38, 34), (31, 35, 37, 33), (452, 457, 40, 36), (36, 40, 39, 35), (37, 41, 42, 38), (35, 39, 41, 37), (46, 50, 49, 45), (27, 45, 44, 18), (28, 46, 45, 27), (15, 43, 46, 28), (48, 49, 50, 47), (45, 49, 48, 44), (43, 47, 50, 46), (44, 48, 47, 43), (53, 57, 58, 54), (19, 52, 51, 18), (27, 53, 54, 26), (26, 54, 52, 19), (56, 58, 57, 55), (51, 55, 57, 53), (54, 58, 56, 52), (52, 56, 55, 51), (60, 62, 61, 59), (441, 477, 60, 20), (20, 60, 59, 25), (481, 485, 64, 62), (477, 481, 62, 60), (59, 61, 480, 476), (485, 489, 66, 64), (61, 63, 484, 480), (62, 64, 63, 61), (489, 488, 65, 66), (63, 65, 488, 484), (64, 66, 65, 63), (67, 69, 70, 68), (21, 67, 68, 20), (70, 69, 433, 496), (68, 70, 496, 493), (10, 75, 74, 11), (11, 74, 73, 12), (12, 73, 72, 13), (4, 81, 80, 5), (13, 72, 71, 14), (5, 80, 79, 6), (3, 82, 81, 4), (14, 71, 82, 3), (6, 79, 78, 7), (7, 78, 77, 8), (8, 77, 76, 9), (9, 76, 75, 10), (74, 86, 85, 73), (81, 93, 92, 80), (71, 83, 94, 82), (78, 90, 89, 77), (75, 87, 86, 74), (82, 94, 93, 81), (72, 84, 83, 71), (79, 91, 90, 78), (76, 88, 87, 75), (73, 85, 84, 72), (80, 92, 91, 79), (77, 89, 88, 76), (84, 96, 95, 83), (91, 103, 102, 90), (88, 100, 99, 87), (85, 97, 96, 84), (92, 104, 103, 91), (89, 101, 100, 88), (86, 98, 97, 85), (93, 105, 104, 92), (83, 95, 106, 94), (90, 102, 101, 89), (87, 99, 98, 86), (94, 106, 105, 93), (106, 118, 117, 105), (96, 108, 107, 95), (103, 115, 114, 102), (100, 112, 111, 99), (97, 109, 108, 96), (104, 116, 115, 103), (101, 113, 112, 100), (98, 110, 109, 97), (105, 117, 116, 104), (95, 107, 118, 106), (102, 114, 113, 101), (99, 111, 110, 98), (111, 123, 122, 110), (118, 130, 129, 117), (108, 120, 119, 107), (115, 127, 126, 114), (112, 124, 123, 111), (109, 121, 120, 108), (116, 128, 127, 115), (113, 125, 124, 112), (110, 122, 121, 109), (117, 129, 128, 116), (107, 119, 130, 118), (114, 126, 125, 113), (123, 135, 134, 122), (130, 142, 141, 129), (120, 132, 131, 119), (127, 139, 138, 126), (124, 136, 135, 123), (121, 133, 132, 120), (128, 140, 139, 127), (125, 137, 136, 124), (122, 134, 133, 121), (129, 141, 140, 128), (119, 131, 142, 130), (126, 138, 137, 125), (138, 150, 149, 137), (135, 147, 146, 134), (142, 154, 153, 141), (132, 144, 143, 131), (139, 151, 150, 138), (136, 148, 147, 135), (133, 145, 144, 132), (140, 152, 151, 139), (137, 149, 148, 136), (134, 146, 145, 133), (141, 153, 152, 140), (131, 143, 154, 142), (143, 155, 166, 154), (150, 162, 161, 149), (147, 159, 158, 146), (154, 166, 165, 153), (144, 156, 155, 143), (151, 163, 162, 150), (148, 160, 159, 147), (145, 157, 156, 144), (152, 164, 163, 151), (149, 161, 160, 148), (146, 158, 157, 145), (153, 165, 164, 152), (165, 177, 176, 164), (155, 167, 178, 166), (162, 174, 173, 161), (159, 171, 170, 158), (166, 178, 177, 165), (156, 168, 167, 155), (163, 175, 174, 162), (160, 172, 171, 159), (157, 169, 168, 156), (164, 176, 175, 163), (161, 173, 172, 160), (158, 170, 169, 157), (170, 182, 181, 169), (177, 189, 188, 176), (167, 179, 190, 178), (174, 186, 185, 173), (171, 183, 182, 170), (178, 190, 189, 177), (168, 180, 179, 167), (175, 187, 186, 174), (172, 184, 183, 171), (169, 181, 180, 168), (176, 188, 187, 175), (173, 185, 184, 172), (182, 194, 193, 181), (189, 201, 200, 188), (179, 191, 202, 190), (186, 198, 197, 185), (183, 195, 194, 182), (190, 202, 201, 189), (180, 192, 191, 179), (187, 199, 198, 186), (184, 196, 195, 183), (181, 193, 192, 180), (188, 200, 199, 187), (185, 197, 196, 184), (197, 209, 208, 196), (194, 206, 205, 193), (201, 213, 212, 200), (191, 203, 214, 202), (198, 210, 209, 197), (195, 207, 206, 194), (202, 214, 213, 201), (192, 204, 203, 191), (199, 211, 210, 198), (196, 208, 207, 195), (193, 205, 204, 192), (200, 212, 211, 199), (215, 216, 645, 643), (216, 217, 647, 645), (217, 218, 649, 647), (218, 219, 651, 649), (219, 220, 653, 651), (220, 221, 655, 653), (221, 222, 657, 655), (222, 223, 659, 657), (223, 224, 661, 659), (224, 225, 663, 661), (226, 215, 643, 665), (225, 226, 665, 663), (222, 231, 230, 223), (223, 230, 229, 224), (224, 229, 228, 225), (216, 237, 236, 217), (225, 228, 227, 226), (217, 236, 235, 218), (215, 238, 237, 216), (226, 227, 238, 215), (218, 235, 234, 219), (219, 234, 233, 220), (220, 233, 232, 221), (221, 232, 231, 222), (230, 242, 241, 229), (237, 249, 248, 236), (227, 239, 250, 238), (234, 246, 245, 233), (231, 243, 242, 230), (238, 250, 249, 237), (228, 240, 239, 227), (235, 247, 246, 234), (232, 244, 243, 231), (229, 241, 240, 228), (236, 248, 247, 235), (233, 245, 244, 232), (240, 252, 251, 239), (247, 259, 258, 246), (244, 256, 255, 243), (241, 253, 252, 240), (248, 260, 259, 247), (245, 257, 256, 244), (242, 254, 253, 241), (249, 261, 260, 248), (239, 251, 262, 250), (246, 258, 257, 245), (243, 255, 254, 242), (250, 262, 261, 249), (262, 274, 273, 261), (252, 264, 263, 251), (259, 271, 270, 258), (256, 268, 267, 255), (253, 265, 264, 252), (260, 272, 271, 259), (257, 269, 268, 256), (254, 266, 265, 253), (261, 273, 272, 260), (251, 263, 274, 262), (258, 270, 269, 257), (255, 267, 266, 254), (267, 279, 278, 266), (274, 286, 285, 273), (264, 276, 275, 263), (271, 283, 282, 270), (268, 280, 279, 267), (265, 277, 276, 264), (272, 284, 283, 271), (269, 281, 280, 268), (266, 278, 277, 265), (273, 285, 284, 272), (263, 275, 286, 274), (270, 282, 281, 269), (279, 291, 290, 278), (286, 298, 297, 285), (276, 288, 287, 275), (283, 295, 294, 282), (280, 292, 291, 279), (277, 289, 288, 276), (284, 296, 295, 283), (281, 293, 292, 280), (278, 290, 289, 277), (285, 297, 296, 284), (275, 287, 298, 286), (282, 294, 293, 281), (294, 306, 305, 293), (291, 303, 302, 290), (298, 310, 309, 297), (288, 300, 299, 287), (295, 307, 306, 294), (292, 304, 303, 291), (289, 301, 300, 288), (296, 308, 307, 295), (293, 305, 304, 292), (290, 302, 301, 289), (297, 309, 308, 296), (287, 299, 310, 298), (299, 311, 322, 310), (306, 318, 317, 305), (303, 315, 314, 302), (310, 322, 321, 309), (300, 312, 311, 299), (307, 319, 318, 306), (304, 316, 315, 303), (301, 313, 312, 300), (308, 320, 319, 307), (305, 317, 316, 304), (302, 314, 313, 301), (309, 321, 320, 308), (321, 333, 332, 320), (311, 323, 334, 322), (318, 330, 329, 317), (315, 327, 326, 314), (322, 334, 333, 321), (312, 324, 323, 311), (319, 331, 330, 318), (316, 328, 327, 315), (313, 325, 324, 312), (320, 332, 331, 319), (317, 329, 328, 316), (314, 326, 325, 313), (326, 338, 337, 325), (333, 345, 344, 332), (323, 335, 346, 334), (330, 342, 341, 329), (327, 339, 338, 326), (334, 346, 345, 333), (324, 336, 335, 323), (331, 343, 342, 330), (328, 340, 339, 327), (325, 337, 336, 324), (332, 344, 343, 331), (329, 341, 340, 328), (338, 350, 349, 337), (345, 357, 356, 344), (335, 347, 358, 346), (342, 354, 353, 341), (339, 351, 350, 338), (346, 358, 357, 345), (336, 348, 347, 335), (343, 355, 354, 342), (340, 352, 351, 339), (337, 349, 348, 336), (344, 356, 355, 343), (341, 353, 352, 340), (353, 365, 364, 352), (350, 362, 361, 349), (357, 369, 368, 356), (347, 359, 370, 358), (354, 366, 365, 353), (351, 363, 362, 350), (358, 370, 369, 357), (348, 360, 359, 347), (355, 367, 366, 354), (352, 364, 363, 351), (349, 361, 360, 348), (356, 368, 367, 355), (15, 379, 378, 24), (28, 373, 371, 15), (30, 374, 373, 28), (38, 376, 375, 34), (34, 375, 374, 30), (42, 377, 376, 38), (380, 384, 385, 381), (371, 381, 379, 15), (372, 380, 381, 371), (383, 385, 384, 382), (381, 385, 383, 379), (379, 383, 382, 378), (386, 387, 389, 388), (388, 389, 391, 390), (390, 391, 393, 392), (391, 389, 393), (457, 835, 395, 40), (42, 397, 398, 377), (40, 395, 394, 39), (41, 396, 397, 42), (39, 394, 396, 41), (839, 840, 400, 399), (401, 402, 404, 403), (403, 404, 406, 405), (405, 406, 408, 407), (407, 408, 410, 409), (409, 410, 412, 411), (411, 412, 414, 413), (413, 414, 416, 415), (415, 416, 418, 417), (417, 418, 420, 419), (419, 420, 422, 421), (423, 424, 402, 401), (421, 422, 424, 423), (425, 429, 436, 437), (429, 440, 470, 468), (431, 430, 439, 438), (429, 425, 460, 461), (429, 430, 435, 436), (430, 431, 434, 435), (431, 441, 493, 494), (438, 427, 476, 478), (438, 439, 426, 428), (427, 438, 428, 432), (440, 442, 444, 443), (439, 440, 443, 426), (426, 443, 448, 445), (443, 444, 449, 448), (428, 426, 445, 446), (432, 428, 446, 447), (447, 446, 451, 452), (446, 445, 450, 451), (448, 449, 454, 453), (445, 448, 453, 450), (452, 451, 456, 457), (451, 450, 455, 456), (453, 454, 459, 458), (450, 453, 458, 455), (463, 462, 466, 467), (440, 429, 461, 462), (442, 440, 462, 463), (425, 442, 463, 460), (465, 464, 467, 466), (462, 461, 465, 466), (460, 463, 467, 464), (461, 460, 464, 465), (470, 471, 475, 474), (430, 429, 468, 469), (440, 439, 471, 470), (439, 430, 469, 471), (473, 472, 474, 475), (468, 470, 474, 472), (471, 469, 473, 475), (469, 468, 472, 473), (479, 478, 482, 483), (441, 431, 479, 477), (431, 438, 478, 479), (481, 483, 487, 485), (477, 479, 483, 481), (478, 476, 480, 482), (485, 487, 491, 489), (482, 480, 484, 486), (483, 482, 486, 487), (489, 491, 490, 488), (486, 484, 488, 490), (487, 486, 490, 491), (492, 494, 497, 495), (434, 431, 494, 492), (497, 496, 433, 495), (494, 493, 496, 497), (415, 417, 501, 502), (417, 419, 500, 501), (419, 421, 499, 500), (403, 405, 507, 508), (421, 423, 498, 499), (405, 407, 506, 507), (401, 403, 508, 509), (423, 401, 509, 498), (407, 409, 505, 506), (409, 411, 504, 505), (411, 413, 503, 504), (413, 415, 502, 503), (501, 500, 512, 513), (508, 507, 519, 520), (498, 509, 521, 510), (505, 504, 516, 517), (502, 501, 513, 514), (509, 508, 520, 521), (499, 498, 510, 511), (506, 505, 517, 518), (503, 502, 514, 515), (500, 499, 511, 512), (507, 506, 518, 519), (504, 503, 515, 516), (511, 510, 522, 523), (518, 517, 529, 530), (515, 514, 526, 527), (512, 511, 523, 524), (519, 518, 530, 531), (516, 515, 527, 528), (513, 512, 524, 525), (520, 519, 531, 532), (510, 521, 533, 522), (517, 516, 528, 529), (514, 513, 525, 526), (521, 520, 532, 533), (533, 532, 544, 545), (523, 522, 534, 535), (530, 529, 541, 542), (527, 526, 538, 539), (524, 523, 535, 536), (531, 530, 542, 543), (528, 527, 539, 540), (525, 524, 536, 537), (532, 531, 543, 544), (522, 533, 545, 534), (529, 528, 540, 541), (526, 525, 537, 538), (538, 537, 549, 550), (545, 544, 556, 557), (535, 534, 546, 547), (542, 541, 553, 554), (539, 538, 550, 551), (536, 535, 547, 548), (543, 542, 554, 555), (540, 539, 551, 552), (537, 536, 548, 549), (544, 543, 555, 556), (534, 545, 557, 546), (541, 540, 552, 553), (550, 549, 561, 562), (557, 556, 568, 569), (547, 546, 558, 559), (554, 553, 565, 566), (551, 550, 562, 563), (548, 547, 559, 560), (555, 554, 566, 567), (552, 551, 563, 564), (549, 548, 560, 561), (556, 555, 567, 568), (546, 557, 569, 558), (553, 552, 564, 565), (565, 564, 576, 577), (562, 561, 573, 574), (569, 568, 580, 581), (559, 558, 570, 571), (566, 565, 577, 578), (563, 562, 574, 575), (560, 559, 571, 572), (567, 566, 578, 579), (564, 563, 575, 576), (561, 560, 572, 573), (568, 567, 579, 580), (558, 569, 581, 570), (570, 581, 593, 582), (577, 576, 588, 589), (574, 573, 585, 586), (581, 580, 592, 593), (571, 570, 582, 583), (578, 577, 589, 590), (575, 574, 586, 587), (572, 571, 583, 584), (579, 578, 590, 591), (576, 575, 587, 588), (573, 572, 584, 585), (580, 579, 591, 592), (592, 591, 603, 604), (582, 593, 605, 594), (589, 588, 600, 601), (586, 585, 597, 598), (593, 592, 604, 605), (583, 582, 594, 595), (590, 589, 601, 602), (587, 586, 598, 599), (584, 583, 595, 596), (591, 590, 602, 603), (588, 587, 599, 600), (585, 584, 596, 597), (597, 596, 608, 609), (604, 603, 615, 616), (594, 605, 617, 606), (601, 600, 612, 613), (598, 597, 609, 610), (605, 604, 616, 617), (595, 594, 606, 607), (602, 601, 613, 614), (599, 598, 610, 611), (596, 595, 607, 608), (603, 602, 614, 615), (600, 599, 611, 612), (609, 608, 620, 621), (616, 615, 627, 628), (606, 617, 629, 618), (613, 612, 624, 625), (610, 609, 621, 622), (617, 616, 628, 629), (607, 606, 618, 619), (614, 613, 625, 626), (611, 610, 622, 623), (608, 607, 619, 620), (615, 614, 626, 627), (612, 611, 623, 624), (624, 623, 635, 636), (621, 620, 632, 633), (628, 627, 639, 640), (618, 629, 641, 630), (625, 624, 636, 637), (622, 621, 633, 634), (629, 628, 640, 641), (619, 618, 630, 631), (626, 625, 637, 638), (623, 622, 634, 635), (620, 619, 631, 632), (627, 626, 638, 639), (642, 643, 645, 644), (644, 645, 647, 646), (646, 647, 649, 648), (648, 649, 651, 650), (650, 651, 653, 652), (652, 653, 655, 654), (654, 655, 657, 656), (656, 657, 659, 658), (658, 659, 661, 660), (660, 661, 663, 662), (664, 665, 643, 642), (662, 663, 665, 664), (656, 658, 669, 670), (658, 660, 668, 669), (660, 662, 667, 668), (644, 646, 675, 676), (662, 664, 666, 667), (646, 648, 674, 675), (642, 644, 676, 677), (664, 642, 677, 666), (648, 650, 673, 674), (650, 652, 672, 673), (652, 654, 671, 672), (654, 656, 670, 671), (669, 668, 680, 681), (676, 675, 687, 688), (666, 677, 689, 678), (673, 672, 684, 685), (670, 669, 681, 682), (677, 676, 688, 689), (667, 666, 678, 679), (674, 673, 685, 686), (671, 670, 682, 683), (668, 667, 679, 680), (675, 674, 686, 687), (672, 671, 683, 684), (679, 678, 690, 691), (686, 685, 697, 698), (683, 682, 694, 695), (680, 679, 691, 692), (687, 686, 698, 699), (684, 683, 695, 696), (681, 680, 692, 693), (688, 687, 699, 700), (678, 689, 701, 690), (685, 684, 696, 697), (682, 681, 693, 694), (689, 688, 700, 701), (701, 700, 712, 713), (691, 690, 702, 703), (698, 697, 709, 710), (695, 694, 706, 707), (692, 691, 703, 704), (699, 698, 710, 711), (696, 695, 707, 708), (693, 692, 704, 705), (700, 699, 711, 712), (690, 701, 713, 702), (697, 696, 708, 709), (694, 693, 705, 706), (706, 705, 717, 718), (713, 712, 724, 725), (703, 702, 714, 715), (710, 709, 721, 722), (707, 706, 718, 719), (704, 703, 715, 716), (711, 710, 722, 723), (708, 707, 719, 720), (705, 704, 716, 717), (712, 711, 723, 724), (702, 713, 725, 714), (709, 708, 720, 721), (718, 717, 729, 730), (725, 724, 736, 737), (715, 714, 726, 727), (722, 721, 733, 734), (719, 718, 730, 731), (716, 715, 727, 728), (723, 722, 734, 735), (720, 719, 731, 732), (717, 716, 728, 729), (724, 723, 735, 736), (714, 725, 737, 726), (721, 720, 732, 733), (733, 732, 744, 745), (730, 729, 741, 742), (737, 736, 748, 749), (727, 726, 738, 739), (734, 733, 745, 746), (731, 730, 742, 743), (728, 727, 739, 740), (735, 734, 746, 747), (732, 731, 743, 744), (729, 728, 740, 741), (736, 735, 747, 748), (726, 737, 749, 738), (738, 749, 761, 750), (745, 744, 756, 757), (742, 741, 753, 754), (749, 748, 760, 761), (739, 738, 750, 751), (746, 745, 757, 758), (743, 742, 754, 755), (740, 739, 751, 752), (747, 746, 758, 759), (744, 743, 755, 756), (741, 740, 752, 753), (748, 747, 759, 760), (760, 759, 771, 772), (750, 761, 773, 762), (757, 756, 768, 769), (754, 753, 765, 766), (761, 760, 772, 773), (751, 750, 762, 763), (758, 757, 769, 770), (755, 754, 766, 767), (752, 751, 763, 764), (759, 758, 770, 771), (756, 755, 767, 768), (753, 752, 764, 765), (765, 764, 776, 777), (772, 771, 783, 784), (762, 773, 785, 774), (769, 768, 780, 781), (766, 765, 777, 778), (773, 772, 784, 785), (763, 762, 774, 775), (770, 769, 781, 782), (767, 766, 778, 779), (764, 763, 775, 776), (771, 770, 782, 783), (768, 767, 779, 780), (777, 776, 788, 789), (784, 783, 795, 796), (774, 785, 797, 786), (781, 780, 792, 793), (778, 777, 789, 790), (785, 784, 796, 797), (775, 774, 786, 787), (782, 781, 793, 794), (779, 778, 790, 791), (776, 775, 787, 788), (783, 782, 794, 795), (780, 779, 791, 792), (792, 791, 803, 804), (789, 788, 800, 801), (796, 795, 807, 808), (786, 797, 809, 798), (793, 792, 804, 805), (790, 789, 801, 802), (797, 796, 808, 809), (787, 786, 798, 799), (794, 793, 805, 806), (791, 790, 802, 803), (788, 787, 799, 800), (795, 794, 806, 807), (425, 437, 817, 818), (442, 425, 810, 812), (444, 442, 812, 813), (454, 449, 814, 815), (449, 444, 813, 814), (459, 454, 815, 816), (819, 820, 824, 823), (810, 425, 818, 820), (811, 810, 820, 819), (822, 821, 823, 824), (820, 818, 822, 824), (818, 817, 821, 822), (825, 827, 828, 826), (827, 829, 830, 828), (829, 831, 832, 830), (830, 832, 828), (457, 456, 834, 835), (459, 816, 838, 837), (456, 455, 833, 834), (458, 459, 837, 836), (455, 458, 836, 833), (840, 839, 844, 843), (842, 841, 843, 844), (852, 847, 846, 845), (850, 849, 848, 851), (851, 848, 847, 852), (849, 850, 854, 853), (855, 1, 856, 857), (853, 854, 857, 856)])
me_plane.polygons.foreach_set('use_smooth', [1, 1, 1, 1, 1, 1, 1, 1, 1, 1, 1, 1, 1, 0, 0, 0, 0, 0, 0, 0, 0, 0, 0, 0, 0, 0, 0, 0, 0, 0, 0, 0, 0, 0, 0, 0, 0, 0, 0, 0, 0, 0, 0, 0, 0, 0, 0, 0, 0, 0, 0, 0, 0, 0, 0, 0, 0, 0, 0, 0, 0, 0, 0, 0, 0, 0, 0, 0, 0, 1, 1, 1, 1, 1, 1, 1, 1, 1, 1, 1, 1, 1, 1, 1, 1, 1, 1, 1, 1, 1, 1, 1, 1, 1, 1, 1, 1, 1, 1, 1, 1, 1, 1, 1, 1, 1, 1, 1, 1, 1, 1, 1, 1, 1, 1, 1, 1, 1, 1, 1, 1, 1, 1, 1, 1, 1, 1, 1, 1, 1, 1, 1, 1, 1, 1, 1, 1, 1, 1, 1, 1, 1, 1, 1, 1, 1, 1, 1, 1, 1, 1, 1, 1, 1, 1, 1, 1, 1, 1, 1, 1, 1, 1, 1, 1, 1, 1, 1, 1, 1, 1, 1, 1, 1, 1, 1, 1, 1, 1, 1, 1, 1, 1, 1, 1, 1, 1, 1, 1, 1, 1, 1, 1, 1, 1, 1, 1, 1, 1, 1, 1, 1, 1, 1, 1, 1, 1, 1, 1, 1, 1, 1, 1, 1, 1, 1, 1, 1, 1, 1, 1, 1, 1, 1, 1, 1, 1, 1, 1, 1, 1, 1, 1, 1, 1, 1, 1, 1, 1, 1, 1, 1, 1, 1, 1, 1, 1, 1, 1, 1, 1, 1, 1, 1, 1, 1, 1, 1, 1, 1, 1, 1, 1, 1, 1, 1, 1, 1, 1, 1, 1, 1, 1, 1, 1, 1, 1, 1, 1, 1, 1, 1, 1, 1, 1, 1, 1, 1, 1, 1, 1, 1, 1, 1, 1, 1, 1, 1, 1, 1, 1, 1, 1, 1, 1, 1, 1, 1, 1, 1, 1, 1, 1, 1, 1, 1, 1, 1, 1, 1, 1, 1, 1, 1, 1, 1, 1, 1, 1, 1, 1, 1, 1, 1, 1, 1, 1, 1, 1, 1, 1, 1, 1, 1, 1, 1, 1, 1, 1, 1, 1, 1, 1, 1, 1, 1, 1, 1, 1, 1, 1, 1, 1, 1, 1, 1, 1, 1, 1, 0, 0, 0, 0, 0, 0, 0, 0, 0, 0, 0, 0, 0, 0, 0, 0, 0, 0, 0, 0, 0, 0, 1, 1, 1, 1, 1, 1, 1, 1, 1, 1, 1, 1, 0, 0, 0, 0, 0, 0, 0, 0, 0, 0, 0, 0, 0, 0, 0, 0, 0, 0, 0, 0, 0, 0, 0, 0, 0, 0, 0, 0, 0, 0, 0, 0, 0, 0, 0, 0, 0, 0, 0, 0, 0, 0, 0, 0, 0, 0, 0, 0, 0, 0, 0, 0, 0, 0, 0, 0, 1, 1, 1, 1, 1, 1, 1, 1, 1, 1, 1, 1, 1, 1, 1, 1, 1, 1, 1, 1, 1, 1, 1, 1, 1, 1, 1, 1, 1, 1, 1, 1, 1, 1, 1, 1, 1, 1, 1, 1, 1, 1, 1, 1, 1, 1, 1, 1, 1, 1, 1, 1, 1, 1, 1, 1, 1, 1, 1, 1, 1, 1, 1, 1, 1, 1, 1, 1, 1, 1, 1, 1, 1, 1, 1, 1, 1, 1, 1, 1, 1, 1, 1, 1, 1, 1, 1, 1, 1, 1, 1, 1, 1, 1, 1, 1, 1, 1, 1, 1, 1, 1, 1, 1, 1, 1, 1, 1, 1, 1, 1, 1, 1, 1, 1, 1, 1, 1, 1, 1, 1, 1, 1, 1, 1, 1, 1, 1, 1, 1, 1, 1, 1, 1, 1, 1, 1, 1, 1, 1, 1, 1, 1, 1, 1, 1, 1, 1, 1, 1, 1, 1, 1, 1, 1, 1, 1, 1, 1, 1, 1, 1, 1, 1, 1, 1, 1, 1, 1, 1, 1, 1, 1, 1, 1, 1, 1, 1, 1, 1, 1, 1, 1, 1, 1, 1, 1, 1, 1, 1, 1, 1, 1, 1, 1, 1, 1, 1, 1, 1, 1, 1, 1, 1, 1, 1, 1, 1, 1, 1, 1, 1, 1, 1, 1, 1, 1, 1, 1, 1, 1, 1, 1, 1, 1, 1, 1, 1, 1, 1, 1, 1, 1, 1, 1, 1, 1, 1, 1, 1, 1, 1, 1, 1, 1, 1, 1, 1, 1, 1, 1, 1, 1, 1, 1, 1, 1, 1, 1, 1, 1, 1, 1, 1, 1, 1, 1, 1, 1, 1, 1, 1, 1, 1, 1, 1, 1, 1, 1, 1, 1, 1, 1, 1, 1, 1, 1, 1, 1, 1, 1, 1, 1, 1, 1, 1, 1, 1, 1, 1, 0, 0, 0, 0, 0, 0, 0, 0, 0, 0, 0, 0, 0, 0, 0, 0, 0, 0, 0, 0, 0, 0, 0, 1, 1, 1, 1, 1, 1])
_k = set([(845, 846)])
me_plane.attributes.new('sharp_edge', 'BOOLEAN', 'EDGE').data.foreach_set('value', [ (min(e.vertices), max(e.vertices)) in _k for e in me_plane.edges])
me_plane.use_remesh_preserve_volume = False
me_plane.use_remesh_preserve_attributes = False
me_plane.use_mirror_vertex_groups = False
me_plane.update()

# ---- objects
ob_cylinder_000 = bpy.data.objects.new('Cylinder.000', me_cylinder_003)
ob_cylinder_001 = bpy.data.objects.new('Cylinder.001', me_cylinder_002)
ob_cube = bpy.data.objects.new('Cube', me_cube_001)
ob_corridordoorframe = bpy.data.objects.new('corridorDoorFrame', me_plane)

# ---- transforms, parenting, visibility, modifiers, constraints
ob_cylinder_000.location = (0.0, 0.0, 0.0)
ob_cylinder_000.lineart.crease_threshold = 0.0
_m = ob_cylinder_000.modifiers.new('Mirror', 'MIRROR')
_m = ob_cylinder_000.modifiers.new('Array', 'ARRAY')
_m.count = 6
_m.constant_offset_displace = (0.0, 0.0, 0.0)
_m.relative_offset_displace = (0.0, 1.0, 0.0)
ob_cylinder_001.location = (0.0, 0.0, 0.0)
ob_cylinder_001.hide_viewport = True
ob_cylinder_001.lineart.crease_threshold = 0.0
_m = ob_cylinder_001.modifiers.new('Mirror', 'MIRROR')
_m = ob_cylinder_001.modifiers.new('Array', 'ARRAY')
_m.count = 6
_m.constant_offset_displace = (0.0, 0.0, 0.0)
_m.relative_offset_displace = (0.0, 1.0, 0.0)
ob_cube.location = (0.0, 0.0, 0.0)
ob_cube.hide_viewport = True
ob_cube.lineart.crease_threshold = 0.0
ob_corridordoorframe.location = (0.0, 0.0, 0.0)
ob_corridordoorframe.lineart.crease_threshold = 0.0
_m = ob_corridordoorframe.modifiers.new('Mirror', 'MIRROR')
_m.use_axis = (True, True, False)
_m.use_clip = True
_m = ob_corridordoorframe.modifiers.new('EdgeSplit', 'EDGE_SPLIT')
_m = ob_corridordoorframe.modifiers.new('Array', 'ARRAY')
_m.count = 6
_m.constant_offset_displace = (0.0, 0.0, 0.0)
_m.relative_offset_displace = (0.0, 1.0, 0.0)

# ---- collection membership
col_collection_1.objects.link(ob_cylinder_000)
col_collection_1.objects.link(ob_cylinder_001)
col_collection_1.objects.link(ob_cube)
col_collection_1.objects.link(ob_corridordoorframe)

# ---- scene / render settings (as saved in the file)
scene.frame_start = 1; scene.frame_end = 250; scene.frame_set(36)
scene.render.engine = 'BLENDER_EEVEE_NEXT'
scene.render.resolution_percentage = 50
scene.render.dither_intensity = 0.0
scene.cycles.use_denoising = False
scene.cycles.samples = 10
scene.cycles.sampling_pattern = 'TABULATED_SOBOL'
scene.cycles.light_sampling_threshold = 0.0
scene.cycles.use_adaptive_sampling = False
scene.cycles.use_light_tree = False
scene.cycles.blur_glossy = 0.0
scene.cycles.pixel_filter_type = 'GAUSSIAN'
scene.cycles.sample_clamp_indirect = 0.0
scene.view_settings.view_transform = 'Standard'
bpy.context.view_layer.update()

# ---- added for rendering (the .blend has no active camera and no usable light): camera, sun
cam_auto = bpy.data.cameras.new('AutoCamera')
cam_auto.lens = 50.0
cam_auto.sensor_width = 36.0
cam_auto.clip_end = 1000.0
ob_auto_camera = bpy.data.objects.new('AutoCamera', cam_auto)
scene.collection.objects.link(ob_auto_camera)
ob_auto_camera.location = (39.1439, -29.4403, 31.422)
ob_auto_camera.rotation_euler = (1.09748, -7.21219e-08, 0.694738)
scene.camera = ob_auto_camera
light_auto_sun = bpy.data.lights.new('AutoSun', 'SUN')
light_auto_sun.energy = 3.0
light_auto_sun.angle = 0.0523599
ob_auto_sun = bpy.data.objects.new('AutoSun', light_auto_sun)
scene.collection.objects.link(ob_auto_sun)
ob_auto_sun.rotation_euler = (0.872665, 0.174533, 0.523599)
bpy.context.view_layer.update()
